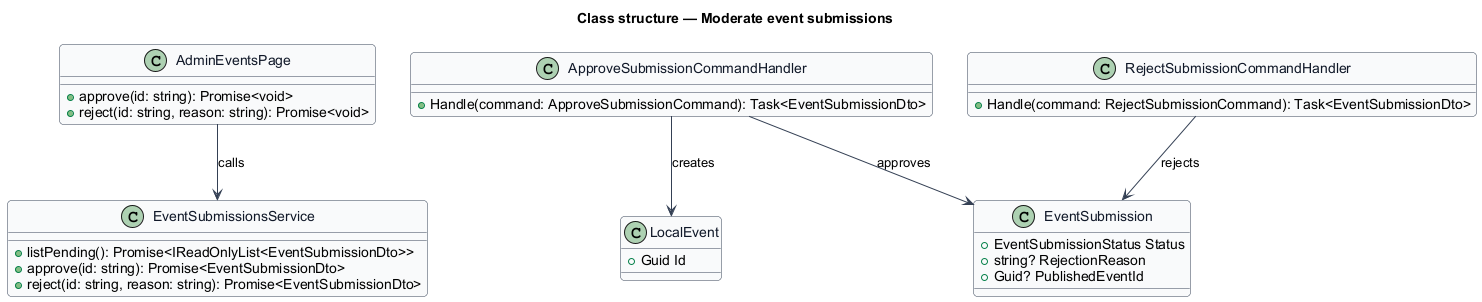

The diagram above was rendered by PlantUML. Its source (embedded in the PNG):
@startuml
skinparam backgroundColor #FFFFFF
skinparam shadowing false
skinparam roundcorner 8
skinparam defaultFontName Arial
skinparam ArrowColor #344054
skinparam class {
  BorderColor #344054
  FontColor #101828
  BackgroundColor #F9FAFB
}
title Class structure — Moderate event submissions

class AdminEventsPage {
  +approve(id: string): Promise<void>
  +reject(id: string, reason: string): Promise<void>
}
class EventSubmissionsService {
  +listPending(): Promise<IReadOnlyList<EventSubmissionDto>>
  +approve(id: string): Promise<EventSubmissionDto>
  +reject(id: string, reason: string): Promise<EventSubmissionDto>
}
class ApproveSubmissionCommandHandler {
  +Handle(command: ApproveSubmissionCommand): Task<EventSubmissionDto>
}
class RejectSubmissionCommandHandler {
  +Handle(command: RejectSubmissionCommand): Task<EventSubmissionDto>
}
class EventSubmission {
  +EventSubmissionStatus Status
  +string? RejectionReason
  +Guid? PublishedEventId
}
class LocalEvent {
  +Guid Id
}
AdminEventsPage --> EventSubmissionsService : calls
ApproveSubmissionCommandHandler --> EventSubmission : approves
ApproveSubmissionCommandHandler --> LocalEvent : creates
RejectSubmissionCommandHandler --> EventSubmission : rejects
@enduml